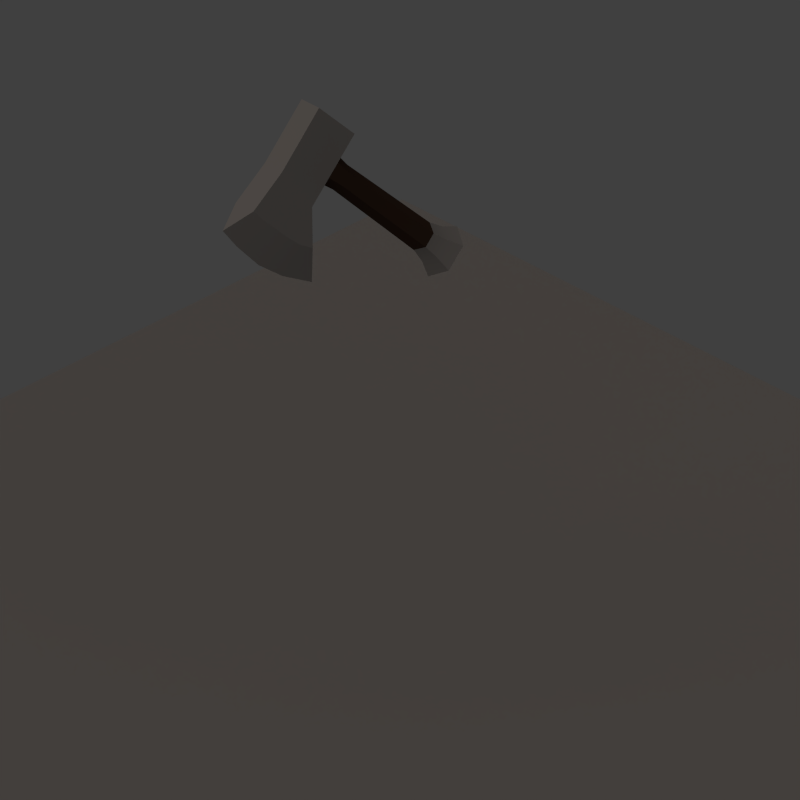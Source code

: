 # Source: throw_axe.blend  (saved by Blender 2.63.0; exported with 4.5.12 LTS)
import bpy
from mathutils import Matrix  # noqa: F401  (used for matrix-valued properties, if any)

bpy.ops.wm.read_factory_settings(use_empty=True)
scene = bpy.context.scene
scene.name = 'Scene'

# ---- collections
col_collection_1 = bpy.data.collections.new('Collection 1'); scene.collection.children.link(col_collection_1)

# ---- materials (node trees are filled in below, after node groups)
mat_shadow = bpy.data.materials.new('Shadow')
mat_shadow.alpha_threshold = 0.0
mat_shadow.use_transparent_shadow = False
mat_shadow.diffuse_color = (0.2159, 0.2159, 0.2159, 1.0)
mat_shadow.roughness = 0.5
mat_shadow.specular_intensity = 0.0
mat_shadow.line_color = (0.0, 0.0, 0.0, 0.5)
mat_silver = bpy.data.materials.new('Silver')
mat_silver.alpha_threshold = 0.0
mat_silver.use_transparent_shadow = False
mat_silver.preview_render_type = 'SHADERBALL'
mat_silver.diffuse_color = (0.2336, 0.2336, 0.2336, 1.0)
mat_silver.roughness = 0.5
mat_silver.specular_intensity = 1.0
mat_silver.line_color = (0.0, 0.0, 0.0, 1.0)
mat_leather = bpy.data.materials.new('Leather')
mat_leather.alpha_threshold = 0.0
mat_leather.use_transparent_shadow = False
mat_leather.diffuse_color = (0.04445, 0.02684, 0.01877, 1.0)
mat_leather.specular_color = (0.3264, 0.234, 0.1873)
mat_leather.roughness = 0.5
mat_leather.line_color = (0.0, 0.0, 0.0, 1.0)

# ---- material node trees

# ---- world
world_world = bpy.data.worlds.new('World'); scene.world = world_world
world_world.color = (0.05088, 0.05088, 0.05088)
world_world.use_sun_shadow = False
world_world.sun_shadow_jitter_overblur = 0.0
world_world.cycles.sampling_method = 'MANUAL'
world_world.cycles.sample_map_resolution = 256
world_world.light_settings.ao_factor = 0.5

# ---- cameras
cam_camera = bpy.data.cameras.new('Camera')
cam_camera.type = 'ORTHO'
cam_camera.clip_end = 100.0
cam_camera.lens = 35.0
cam_camera.sensor_width = 32.0
cam_camera.sensor_height = 18.0
cam_camera.ortho_scale = 1.4
cam_camera.dof.focus_distance = 0.0
cam_camera.dof.aperture_fstop = 128.0

# ---- lights
light_lamp_001 = bpy.data.lights.new('Lamp.001', 'SUN')
light_lamp_001.color = (0.8157, 0.6941, 0.6118)
light_lamp_001.transmission_factor = 0.0
light_lamp_001.angle = 1.571
light_lamp_001.energy = 1.0
light_lamp_001.shadow_buffer_clip_start = 0.5
light_lamp_001.shadow_soft_size = 1.0
light_lamp_001.shadow_cascade_max_distance = 1000.0
light_lamp_001.cycles.use_multiple_importance_sampling = False

# ---- meshes
me_plane = bpy.data.meshes.new('Plane')
me_plane.from_pydata([(1.0, -1.0, 0.0), (-1.0, -1.0, 0.0), (1.0, 1.0, 0.0), (-1.0, 1.0, 0.0)], [], [(2, 3, 1, 0)])
me_plane.materials.append(mat_shadow)
me_plane.use_remesh_preserve_volume = False
me_plane.use_remesh_preserve_attributes = False
me_plane.use_mirror_vertex_groups = False
me_plane.update()
me_plane_003 = bpy.data.meshes.new('Plane.003')
me_plane_003.from_pydata([(-0.1232, 0.01917, -0.02711), (-0.1232, -0.02237, -0.02711), (-0.1232, -0.02237, 0.02713), (-0.1232, 0.03993, 1.244e-05), (-0.1232, 0.01917, 0.02713), (-0.1232, -0.04314, 1.244e-05), (-0.1261, -0.01648, 1.246e-05), (-0.1261, 0.0135, 1.246e-05), (-0.09376, 0.01289, 0.01984), (-0.09376, 0.02737, 1.244e-05), (-0.09376, -0.01609, 0.01984), (-0.09376, -0.03057, 1.244e-05), (-0.09376, -0.01609, -0.01982), (-0.09376, 0.01289, -0.01982), (-0.06353, -0.013, -0.01615), (-0.06353, 0.009803, 0.01617), (-0.06353, 0.0212, 1.244e-05), (-0.06353, -0.013, 0.01617), (-0.06353, -0.0244, 1.244e-05), (-0.06353, 0.009803, -0.01615), (0.2137, -0.02698, 1.251e-05), (0.2137, 0.02378, 1.251e-05), (0.2134, -0.0141, 0.01789), (0.2134, 0.0108, 0.01789), (0.2133, 0.01077, -0.01783), (0.213, -0.06242, 4.134e-05), (0.3147, 0.05919, -0.01766), (0.3147, 0.05919, 0.01774), (0.213, -0.06242, -0.01766), (0.213, -0.06242, 0.01774), (0.2955, -0.1188, -0.01787), (0.1642, -0.1097, 0.01793), (0.1642, -0.1097, -0.01785), (0.1033, -0.1479, 3.939e-05), (0.2307, -0.1185, -0.01788), (0.2307, -0.1185, 0.01794), (0.23, -0.1731, 2.585e-05), (0.2134, -0.01409, -0.01783), (0.213, 0.05883, 3.943e-05), (0.1935, -0.1167, -0.01787), (0.1935, -0.1167, 0.01793), (0.1688, -0.1656, 3.262e-05), (0.3419, -0.1635, 3.26e-05), (0.3256, -0.1169, 0.01793), (0.3256, -0.1169, -0.01787), (0.2955, -0.1699, 1.894e-05), (0.2955, -0.1188, 0.01793), (0.3139, -0.04657, 0.01774), (0.3139, -0.04657, -0.01766), (0.213, 0.05883, 0.01765), (0.213, 0.05883, -0.01757), (0.1694, -0.02221, 1.255e-05), (0.1694, 0.01901, 1.255e-05), (0.1694, -0.01191, 0.0146), (0.1694, 0.008705, 0.0146), (0.1694, 0.008705, -0.01457), (0.1694, -0.0119, -0.01457)], [], [(3, 0, 7), (1, 6, 7, 0), (5, 6, 1), (2, 6, 5), (4, 7, 6, 2), (4, 3, 7), (0, 3, 9, 13), (1, 0, 13, 12), (5, 1, 12, 11), (2, 5, 11, 10), (4, 2, 10, 8), (3, 4, 8, 9), (9, 8, 15, 16), (8, 10, 17, 15), (10, 11, 18, 17), (11, 12, 14, 18), (12, 13, 19, 14), (13, 9, 16, 19), (46, 35, 36, 45), (30, 45, 36, 34), (31, 32, 33), (38, 27, 26), (25, 37, 28), (22, 47, 27, 23), (25, 28, 32), (25, 31, 29), (25, 32, 31), (29, 35, 46), (28, 30, 34), (34, 39, 28), (39, 32, 28), (31, 40, 29), (40, 35, 29), (33, 41, 40, 31), (41, 36, 35, 40), (36, 41, 39, 34), (41, 33, 32, 39), (45, 30, 44, 42), (42, 43, 46, 45), (43, 47, 46), (30, 48, 44), (42, 44, 43), (43, 44, 48, 47), (26, 27, 47, 48), (29, 46, 47), (28, 48, 30), (28, 37, 48), (23, 27, 49), (23, 49, 38), (25, 20, 37), (27, 38, 49), (26, 50, 38), (38, 21, 23), (55, 24, 37, 56), (21, 38, 24), (14, 56, 51, 18), (26, 24, 50), (15, 54, 52, 16), (54, 23, 21, 52), (18, 51, 53, 17), (51, 20, 22, 53), (16, 52, 55, 19), (52, 21, 24, 55), (17, 53, 54, 15), (53, 22, 23, 54), (19, 55, 56, 14), (24, 38, 50), (26, 48, 37, 24), (20, 25, 22), (22, 25, 29), (56, 37, 20, 51), (22, 29, 47)])
me_plane_003.polygons.foreach_set('use_smooth', [True] * 72)
me_plane_003.polygons.foreach_set('material_index', [0, 0, 0, 0, 0, 0, 0, 0, 0, 0, 0, 0, 0, 0, 0, 0, 0, 0, 0, 0, 0, 0, 0, 0, 0, 0, 0, 0, 0, 0, 0, 0, 0, 0, 0, 0, 0, 0, 0, 0, 0, 0, 0, 0, 0, 0, 0, 0, 0, 0, 0, 0, 0, 1, 0, 1, 0, 1, 1, 1, 1, 1, 1, 1, 1, 1, 0, 0, 0, 0, 1, 0])
_k = set([(0, 1), (0, 3), (0, 13), (1, 5), (1, 12), (2, 4), (2, 5), (2, 10), (3, 4), (3, 9), (4, 8), (5, 11), (8, 15), (9, 16), (10, 17), (11, 18), (12, 14), (13, 19), (14, 56), (15, 54), (16, 52), (17, 53), (18, 51), (19, 55), (20, 22), (20, 37), (20, 51), (21, 23), (21, 24), (21, 52), (22, 29), (22, 53), (23, 38), (23, 49), (23, 54), (24, 38), (24, 50), (24, 55), (25, 28), (25, 29), (25, 37), (26, 27), (26, 48), (26, 50), (27, 47), (27, 49), (28, 32), (28, 37), (29, 31), (30, 34), (30, 44), (31, 33), (31, 40), (32, 33), (32, 39), (33, 41), (34, 39), (35, 40), (35, 46), (36, 41), (36, 45), (37, 56), (38, 49), (38, 50), (42, 43), (42, 44), (42, 45), (43, 46), (43, 47), (44, 48)])
me_plane_003.attributes.new('sharp_edge', 'BOOLEAN', 'EDGE').data.foreach_set('value', [ (min(e.vertices), max(e.vertices)) in _k for e in me_plane_003.edges])
_uv = me_plane_003.uv_layers.new(name='UVMap')
_uv.uv.foreach_set('vector', [0.961, 0.8525, 0.9253, 0.8992, 0.9154, 0.8525, 0.8539, 0.8992, 0.8642, 0.8525, 0.9154, 0.8525, 0.9253, 0.8992, 0.8182, 0.8525, 0.8642, 0.8525, 0.8539, 0.8992, 0.8539, 0.8057, 0.8642, 0.8525, 0.8182, 0.8525, 0.9253, 0.8057, 0.9154, 0.8525, 0.8642, 0.8525, 0.8539, 0.8057, 0.9253, 0.8057, 0.961, 0.8525, 0.9154, 0.8525, 0.435, 0.4755, 0.4471, 0.4215, 0.4936, 0.4445, 0.4863, 0.4851, 0.4346, 0.5442, 0.435, 0.4755, 0.4863, 0.4851, 0.4861, 0.5356, 0.4456, 0.5987, 0.4346, 0.5442, 0.4861, 0.5356, 0.4928, 0.5764, 0.4346, 0.668, 0.4459, 0.6136, 0.493, 0.6361, 0.4861, 0.6769, 0.4346, 0.7367, 0.4346, 0.668, 0.4861, 0.6769, 0.486, 0.7274, 0.4463, 0.7908, 0.4346, 0.7367, 0.486, 0.7274, 0.493, 0.768, 0.493, 0.768, 0.486, 0.7274, 0.5394, 0.7222, 0.5415, 0.7558, 0.486, 0.7274, 0.4861, 0.6769, 0.5396, 0.6823, 0.5394, 0.7222, 0.4861, 0.6769, 0.493, 0.6361, 0.5418, 0.6486, 0.5396, 0.6823, 0.4928, 0.5764, 0.4861, 0.5356, 0.5396, 0.5305, 0.5417, 0.5643, 0.4861, 0.5356, 0.4863, 0.4851, 0.5398, 0.4907, 0.5396, 0.5305, 0.4863, 0.4851, 0.4936, 0.4445, 0.542, 0.457, 0.5398, 0.4907, 0.0, 0.0, 0.2264, 0.007481, 0.0, 0.0, 0.3369, 0.1002, 0.0, 0.0, 0.0, 0.0, 0.2272, 0.726, 0.3387, 0.7269, 0.22, 0.911, 0.22, 0.9724, 0.09667, 0.9417, 0.8182, 0.9445, 0.9925, 0.9142, 0.9925, 0.9748, 0.3365, 0.9417, 0.4197, 0.9722, 0.3365, 0.972, 0.1903, 0.2763, 0.3648, 0.2251, 0.3612, 0.4065, 0.1891, 0.3182, 0.3365, 0.9417, 0.3365, 0.972, 0.22, 0.9724, 0.3365, 0.9417, 0.22, 0.911, 0.3365, 0.9113, 0.3365, 0.9417, 0.22, 0.9724, 0.22, 0.911, 0.1926, 0.1931, 0.2254, 0.09765, 0.3369, 0.1002, 0.1974, 0.6295, 0.3387, 0.7269, 0.2272, 0.726, 0.2272, 0.726, 0.1634, 0.7222, 0.1974, 0.6295, 0.1634, 0.7222, 0.1134, 0.7099, 0.1974, 0.6295, 0.1111, 0.1101, 0.1615, 0.09938, 0.1926, 0.1931, 0.1615, 0.09938, 0.2254, 0.09765, 0.1926, 0.1931, 0.007481, 0.03718, 0.1203, 0.009939, 0.1615, 0.09938, 0.1111, 0.1101, 0.1203, 0.009939, 0.2264, 0.007481, 0.2254, 0.09765, 0.1615, 0.09938, 0.2254, 0.8161, 0.1194, 0.8103, 0.1634, 0.7222, 0.2272, 0.726, 0.1194, 0.8103, 0.007481, 0.7796, 0.1134, 0.7099, 0.1634, 0.7222, 0.3406, 0.8197, 0.3387, 0.7269, 0.3903, 0.7234, 0.4197, 0.808, 0.4204, 0.02166, 0.3884, 0.1054, 0.3369, 0.1002, 0.3417, 0.007481, 0.3884, 0.1054, 0.3648, 0.2251, 0.3369, 0.1002, 0.3387, 0.7269, 0.3706, 0.6029, 0.3903, 0.7234, 0.03152, 0.8654, 0.1161, 0.8347, 0.1161, 0.8961, 0.1161, 0.8961, 0.1161, 0.8347, 0.2383, 0.835, 0.2383, 0.8957, 0.4197, 0.835, 0.4197, 0.8957, 0.2383, 0.8957, 0.2383, 0.835, 0.1926, 0.1931, 0.3369, 0.1002, 0.3648, 0.2251, 0.1974, 0.6295, 0.3706, 0.6029, 0.3387, 0.7269, 0.1974, 0.6295, 0.1977, 0.5463, 0.3706, 0.6029, 0.1891, 0.3182, 0.3612, 0.4065, 0.1868, 0.4011, 0.5386, 0.4065, 0.6164, 0.3782, 0.6269, 0.4065, 0.0, 0.0, 0.8032, 0.8869, 0.0, 0.0, 0.9925, 0.9142, 0.8182, 0.9445, 0.8182, 0.9143, 0.9925, 0.9748, 0.8182, 0.9747, 0.8182, 0.9445, 0.0, 0.0, 0.8039, 0.3025, 0.6269, 0.4065, 0.4348, 0.8445, 0.8032, 0.8434, 0.8032, 0.8869, 0.4348, 0.8858, 0.0, 0.0, 0.4353, 0.3782, 0.803, 0.8057, 0.5396, 0.5305, 0.912, 0.5319, 0.9117, 0.5678, 0.5417, 0.5643, 0.3726, 0.4215, 0.1979, 0.5044, 0.1982, 0.4215, 0.5394, 0.7222, 0.9116, 0.7247, 0.9113, 0.7606, 0.5415, 0.7558, 0.4355, 0.3014, 0.8039, 0.3025, 0.8037, 0.3402, 0.4353, 0.3372, 0.5418, 0.6486, 0.9119, 0.6473, 0.9119, 0.6832, 0.5396, 0.6823, 0.4353, 0.2243, 0.8037, 0.2213, 0.8039, 0.259, 0.4355, 0.2601, 0.542, 0.457, 0.9118, 0.4544, 0.912, 0.4904, 0.5398, 0.4907, 0.4346, 0.8087, 0.803, 0.8057, 0.8032, 0.8434, 0.4348, 0.8445, 0.5396, 0.6823, 0.9119, 0.6832, 0.9116, 0.7247, 0.5394, 0.7222, 0.4355, 0.2601, 0.8039, 0.259, 0.8039, 0.3025, 0.4355, 0.3014, 0.5398, 0.4907, 0.912, 0.4904, 0.912, 0.5319, 0.5396, 0.5305, 0.4353, 0.3782, 0.5236, 0.3782, 0.5132, 0.4065, 0.3726, 0.4215, 0.3706, 0.6029, 0.1977, 0.5463, 0.1979, 0.5044, 0.0, 0.0, 0.0, 0.0, 0.8037, 0.2213, 0.4197, 0.9112, 0.3365, 0.9417, 0.3365, 0.9113, 0.4348, 0.8858, 0.8032, 0.8869, 0.803, 0.9246, 0.4346, 0.9216, 0.1903, 0.2763, 0.1926, 0.1931, 0.3648, 0.2251])
me_plane_003.materials.append(mat_silver)
me_plane_003.materials.append(mat_leather)
me_plane_003.use_remesh_preserve_volume = False
me_plane_003.use_remesh_preserve_attributes = False
me_plane_003.use_mirror_vertex_groups = False
me_plane_003.update()

# ---- objects
ob_renderplatform = bpy.data.objects.new('RenderPlatform', None)
ob_camera = bpy.data.objects.new('Camera', cam_camera)
ob_sun = bpy.data.objects.new('Sun', light_lamp_001)
ob_plane = bpy.data.objects.new('Plane', me_plane)
ob_axe = bpy.data.objects.new('Axe', me_plane_003)

# ---- transforms, parenting, visibility, modifiers, constraints
ob_renderplatform.location = (0.0, 0.0, 0.0)
ob_renderplatform.rotation_euler = (0.0, 0.0, 94.25)
ob_renderplatform.empty_image_offset = (0.0, 0.0)
ob_renderplatform.lineart.crease_threshold = 0.0
ob_camera.parent = ob_renderplatform
ob_camera.location = (10.0, -10.0, 8.58)
ob_camera.rotation_euler = (1.047, 0.0, 0.7854)
ob_camera.lock_rotations_4d = False
ob_camera.empty_display_type = 'ARROWS'
ob_camera.color = (0.0, 0.0, 0.0, 0.0)
ob_camera.display_type = 'WIRE'
ob_camera.lineart.crease_threshold = 0.0
ob_sun.parent = ob_renderplatform
ob_sun.location = (7.5, 9.0, 7.5)
ob_sun.rotation_euler = (0.4847, 0.4381, -0.2138)
ob_sun.lock_rotations_4d = False
ob_sun.empty_display_type = 'ARROWS'
ob_sun.lineart.crease_threshold = 0.0
ob_plane.location = (0.0, 0.0, 0.0)
ob_plane.lineart.crease_threshold = 0.0
ob_axe.location = (0.0, 0.0, 0.7769)
ob_axe.rotation_euler = (7.854, -0.7854, -1.571)
ob_axe.scale = (1.225, 1.225, 1.225)
ob_axe.lineart.crease_threshold = 0.0
_m = ob_axe.modifiers.new('EdgeSplit', 'EDGE_SPLIT')
_m.use_edge_angle = False

# ---- collection membership
col_collection_1.objects.link(ob_renderplatform)
col_collection_1.objects.link(ob_camera)
col_collection_1.objects.link(ob_sun)
col_collection_1.objects.link(ob_plane)
col_collection_1.objects.link(ob_axe)

# ---- scene / render settings (as saved in the file)
scene.camera = ob_camera
scene.frame_start = 1; scene.frame_end = 8; scene.frame_set(8)
scene.render.engine = 'BLENDER_EEVEE_NEXT'
scene.render.image_settings.compression = 90
scene.render.resolution_x = 128
scene.render.resolution_y = 128
scene.render.resolution_percentage = 50
scene.render.dither_intensity = 0.0
scene.render.bake_margin = 2
scene.render.bake_bias = 0.0
scene.cycles.use_denoising = False
scene.cycles.samples = 10
scene.cycles.sampling_pattern = 'TABULATED_SOBOL'
scene.cycles.light_sampling_threshold = 0.0
scene.cycles.use_adaptive_sampling = False
scene.cycles.use_light_tree = False
scene.cycles.blur_glossy = 0.0
scene.cycles.volume_bounces = 1
scene.cycles.pixel_filter_type = 'GAUSSIAN'
scene.cycles.sample_clamp_indirect = 0.0
scene.view_settings.view_transform = 'Standard'
bpy.context.view_layer.update()
